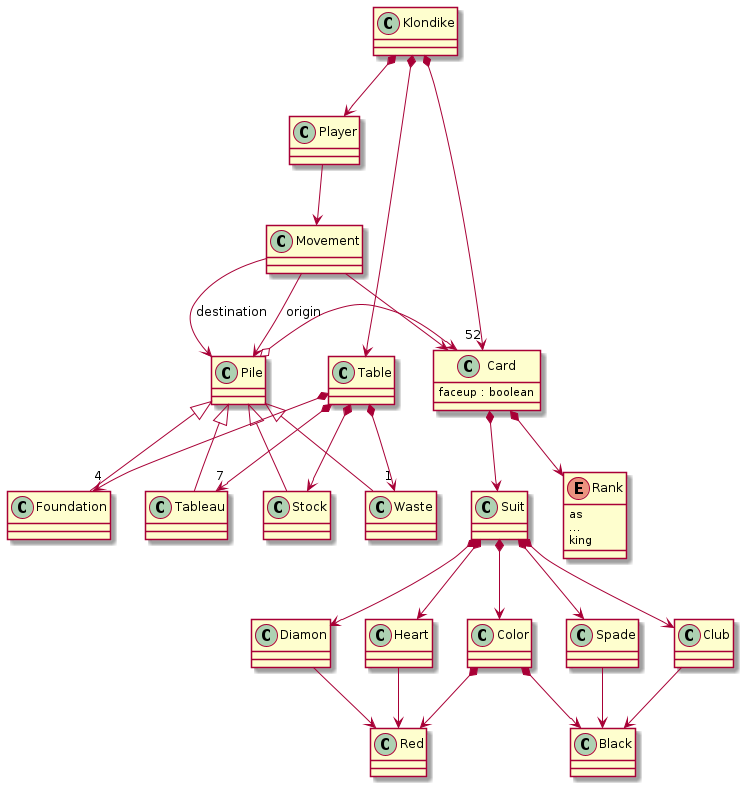

The diagram above was rendered by PlantUML. Its source (embedded in the PNG):
@startuml
class Klondike
Klondike *-down->Table
Klondike *-down-> Player
Klondike *-down-> "52"Card
Table *-down-> Stock
Table *-down-> "1" Waste
Table *-down-> "7"Tableau
Table *-down-> "4" Foundation
Card *-down-> Suit
Card *-down-> Rank
enum Rank{
as
...
king
}
Class Suit
class Card{
faceup : boolean
}
Pile <|-down-Waste
Pile <|-down- Stock
Pile <|-down- Tableau
Pile <|-down- Foundation
Pile o-right-> Card
Player --> Movement
Movement --> Card
Movement -down-> Pile : origin
Movement -down-> Pile : destination
Suit *-down-> Color


Suit *--> Heart
Suit *--> Spade
Suit *--> Diamon
Suit *--> Club
Heart --> Red
Diamon --> Red
Spade --> Black
Club --> Black
class Color
Color *--> Black
Color *--> Red
@endum